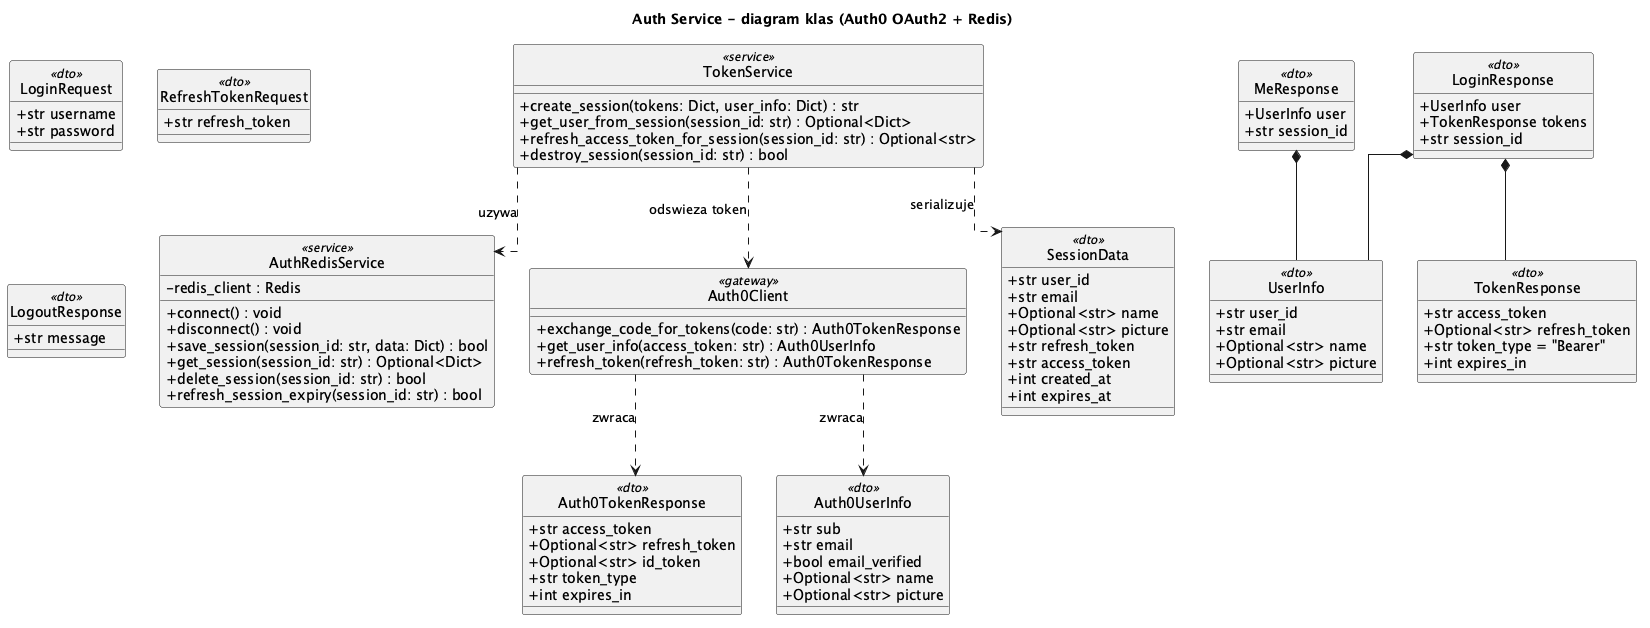

The diagram above was rendered by PlantUML. Its source (embedded in the PNG):
@startuml AuthService_ClassDiagram
title Auth Service - diagram klas (Auth0 OAuth2 + Redis)

skinparam linetype ortho
skinparam classAttributeIconSize 0
skinparam defaultFontName "Noto Sans"
hide circle

' ===================== SERWISY =====================
class TokenService <<service>> {
    +create_session(tokens: Dict, user_info: Dict) : str
    +get_user_from_session(session_id: str) : Optional<Dict>
    +refresh_access_token_for_session(session_id: str) : Optional<str>
    +destroy_session(session_id: str) : bool
}

class AuthRedisService <<service>> {
    -redis_client : Redis
    +connect() : void
    +disconnect() : void
    +save_session(session_id: str, data: Dict) : bool
    +get_session(session_id: str) : Optional<Dict>
    +delete_session(session_id: str) : bool
    +refresh_session_expiry(session_id: str) : bool
}

class Auth0Client <<gateway>> {
    +exchange_code_for_tokens(code: str) : Auth0TokenResponse
    +get_user_info(access_token: str) : Auth0UserInfo
    +refresh_token(refresh_token: str) : Auth0TokenResponse
}

' ===================== DTO / SCHEMATY =====================
class LoginRequest <<dto>> {
    +str username
    +str password
}
class RefreshTokenRequest <<dto>> {
    +str refresh_token
}
class UserInfo <<dto>> {
    +str user_id
    +str email
    +Optional<str> name
    +Optional<str> picture
}
class TokenResponse <<dto>> {
    +str access_token
    +Optional<str> refresh_token
    +str token_type = "Bearer"
    +int expires_in
}
class LoginResponse <<dto>> {
    +UserInfo user
    +TokenResponse tokens
    +str session_id
}
class MeResponse <<dto>> {
    +UserInfo user
    +str session_id
}
class LogoutResponse <<dto>> {
    +str message
}
class SessionData <<dto>> {
    +str user_id
    +str email
    +Optional<str> name
    +Optional<str> picture
    +str refresh_token
    +str access_token
    +int created_at
    +int expires_at
}
class Auth0TokenResponse <<dto>> {
    +str access_token
    +Optional<str> refresh_token
    +Optional<str> id_token
    +str token_type
    +int expires_in
}
class Auth0UserInfo <<dto>> {
    +str sub
    +str email
    +bool email_verified
    +Optional<str> name
    +Optional<str> picture
}

' ===================== RELACJE =====================
TokenService ..> AuthRedisService : uzywa
TokenService ..> Auth0Client : odswieza token
TokenService ..> SessionData : serializuje
Auth0Client ..> Auth0TokenResponse : zwraca
Auth0Client ..> Auth0UserInfo : zwraca
LoginResponse *-- UserInfo
LoginResponse *-- TokenResponse
MeResponse *-- UserInfo

@enduml